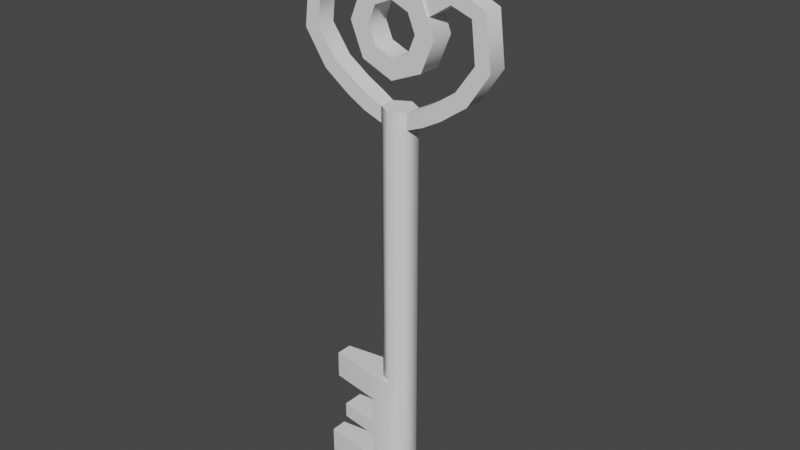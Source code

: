 # Source: key.blend  (saved by Blender 3.6.11; exported with 4.5.12 LTS)
import bpy
from mathutils import Matrix  # noqa: F401  (used for matrix-valued properties, if any)

bpy.ops.wm.read_factory_settings(use_empty=True)
scene = bpy.context.scene
scene.name = 'Scene'

# ---- collections
col_key_low = bpy.data.collections.new('key_low'); scene.collection.children.link(col_key_low)

# ---- world
world_world = bpy.data.worlds.new('World'); scene.world = world_world
world_world.use_nodes = True; world_world.node_tree.nodes.clear()
_N = world_world.node_tree.nodes; _L = world_world.node_tree.links
n0 = _N.new('ShaderNodeOutputWorld'); n0.name = 'World Output'; n0.location = (300, 300)
n1 = _N.new('ShaderNodeBackground'); n1.name = 'Background'; n1.location = (10, 300)
n1.inputs[0].default_value = (0.05088, 0.05088, 0.05088, 1.0)
_L.new(n1.outputs[0], n0.inputs[0])
n0.is_active_output = True
world_world.color = (0.05088, 0.05088, 0.05088)
world_world.use_sun_shadow = False
world_world.sun_shadow_jitter_overblur = 0.0

# ---- meshes
me_circle_015 = bpy.data.meshes.new('Circle.015')
me_circle_015.from_pydata([(-0.03515, 0.3308, 0.01083), (-0.0418, 0.3148, 0.01083), (-0.03515, 0.3308, -0.009998), (-0.0418, 0.3148, -0.009998), (-0.06603, 0.3301, 0.01083), (-0.06674, 0.3474, 0.01083), (-0.06603, 0.3301, -0.009998), (-0.06674, 0.3474, -0.009998), (-0.08911, 0.3222, 0.01083), (-0.1041, 0.3311, 0.01083), (-0.08911, 0.3222, -0.009998), (-0.1041, 0.3311, -0.009998), (-0.09385, 0.2806, 0.01083), (-0.1108, 0.2767, 0.01083), (-0.09385, 0.2806, -0.009998), (-0.1108, 0.2767, -0.009998), (-0.07277, 0.2513, 0.01083), (-0.08607, 0.2401, 0.01083), (-0.07277, 0.2513, -0.009998), (-0.08607, 0.2401, -0.009998), (-0.04776, 0.2342, 0.01083), (-0.0571, 0.2196, 0.01083), (-0.04776, 0.2342, -0.009998), (-0.0571, 0.2196, -0.009998), (-0.02928, 0.224, 0.01083), (-0.03577, 0.2079, 0.01083), (-0.02928, 0.224, -0.009998), (-0.03577, 0.2079, -0.009998), (-0.01584, 0.2171, 0.009473), (-0.01586, 0.1997, 0.009473), (-0.01584, 0.2171, -0.008638), (-0.01586, 0.1997, -0.008638), (0.03515, 0.3308, 0.01083), (0.0418, 0.3148, 0.01083), (0.03515, 0.3308, -0.009998), (0.0418, 0.3148, -0.009998), (0.06603, 0.3301, 0.01083), (0.06674, 0.3474, 0.01083), (0.06603, 0.3301, -0.009998), (0.06674, 0.3474, -0.009998), (0.08911, 0.3222, 0.01083), (0.1041, 0.3311, 0.01083), (0.08911, 0.3222, -0.009998), (0.1041, 0.3311, -0.009998), (0.09385, 0.2806, 0.01083), (0.1108, 0.2767, 0.01083), (0.09385, 0.2806, -0.009998), (0.1108, 0.2767, -0.009998), (0.07277, 0.2513, 0.01083), (0.08607, 0.2401, 0.01083), (0.07277, 0.2513, -0.009998), (0.08607, 0.2401, -0.009998), (0.04776, 0.2342, 0.01083), (0.0571, 0.2196, 0.01083), (0.04776, 0.2342, -0.009998), (0.0571, 0.2196, -0.009998), (0.02928, 0.224, 0.01083), (0.03577, 0.2079, 0.01083), (0.02928, 0.224, -0.009998), (0.03577, 0.2079, -0.009998), (0.01584, 0.2171, 0.009473), (0.01586, 0.1997, 0.009473), (0.01584, 0.2171, -0.008638), (0.01586, 0.1997, -0.008638), (0.0, -0.234, -0.0179), (0.0, 0.2173, -0.0179), (0.01585, -0.234, -0.008749), (0.01585, 0.2173, -0.008749), (0.01585, -0.234, 0.009556), (0.01585, 0.2173, 0.009556), (0.0, -0.234, 0.01871), (0.0, 0.2173, 0.01871), (-0.01585, 0.2173, 0.009556), (-0.01585, 0.2173, -0.008749), (0.0, -0.09261, -0.0179), (0.01585, -0.09261, -0.008749), (0.01585, -0.09261, 0.009556), (0.0, -0.09261, 0.01871), (-0.01585, -0.09261, 0.009556), (-0.01585, -0.09261, -0.008749), (-0.0236, -0.09261, 0.01871), (-0.0236, -0.234, 0.01871), (-0.09307, -0.234, 0.009556), (-0.08173, -0.09261, 0.009556), (-0.09307, -0.234, -0.008749), (-0.08173, -0.09261, -0.008749), (-0.0236, -0.234, -0.0179), (-0.0236, -0.09261, -0.0179), (0.01585, -0.1229, -0.008749), (0.01585, -0.1548, -0.008749), (0.01585, -0.1719, -0.008749), (0.01585, -0.2037, -0.008749), (0.01585, -0.1229, 0.009556), (0.01585, -0.1548, 0.009556), (0.01585, -0.1719, 0.009556), (0.01585, -0.2037, 0.009556), (0.0, -0.2037, 0.01871), (-2.182e-09, -0.1719, 0.01871), (-2.182e-09, -0.1548, 0.01871), (0.0, -0.1229, 0.01871), (0.0, -0.1229, -0.0179), (-2.182e-09, -0.1548, -0.0179), (-2.182e-09, -0.1719, -0.0179), (0.0, -0.2037, -0.0179), (-0.0236, -0.1229, 0.01871), (-0.0236, -0.1548, 0.01871), (-0.0236, -0.1719, 0.01871), (-0.0236, -0.2037, 0.01871), (-0.08173, -0.1229, 0.009556), (-0.06971, -0.1548, 0.01217), (-0.06971, -0.1719, 0.01217), (-0.09307, -0.2037, 0.009556), (-0.08173, -0.1229, -0.008749), (-0.06971, -0.1548, -0.01136), (-0.06971, -0.1719, -0.01136), (-0.09307, -0.2037, -0.008749), (-0.0236, -0.2037, -0.0179), (-0.0236, -0.1719, -0.0179), (-0.0236, -0.1548, -0.0179), (-0.0236, -0.1229, -0.0179), (-2.712e-11, 0.3457, 0.01276), (-0.03505, 0.3312, 0.01276), (-0.04957, 0.2961, 0.01276), (-0.03505, 0.2611, 0.01276), (-2.712e-11, 0.2466, 0.01276), (0.03505, 0.2611, 0.01276), (0.04957, 0.2961, 0.01276), (0.03505, 0.3312, 0.01276), (-2.712e-11, 0.3457, -0.01211), (-0.03505, 0.3312, -0.01211), (-0.04957, 0.2961, -0.01211), (-0.03505, 0.2611, -0.01211), (-2.712e-11, 0.2466, -0.01211), (0.03505, 0.2611, -0.01211), (0.04957, 0.2961, -0.01211), (0.03505, 0.3312, -0.01211), (0.0, 0.3238, 0.01275), (-0.01957, 0.3157, 0.01275), (-0.02767, 0.2961, 0.01275), (-0.01957, 0.2766, 0.01275), (0.0, 0.2685, 0.01275), (0.01957, 0.2766, 0.01275), (0.02767, 0.2961, 0.01275), (0.01957, 0.3157, 0.01275), (0.0, 0.3238, -0.0121), (-0.01957, 0.3157, -0.0121), (-0.02767, 0.2961, -0.0121), (-0.01957, 0.2766, -0.0121), (0.0, 0.2685, -0.0121), (0.01957, 0.2766, -0.0121), (0.02767, 0.2961, -0.0121), (0.01957, 0.3157, -0.0121), (-6.369e-11, 0.4153, 0.01077), (-0.02944, 0.4031, 0.01077), (-0.04163, 0.3736, 0.01077), (0.04163, 0.3736, 0.01077), (0.02944, 0.4031, 0.01077), (-6.369e-11, 0.4153, -0.01012), (-0.02944, 0.4031, -0.01012), (-0.04163, 0.3736, -0.01012), (0.04163, 0.3736, -0.01012), (0.02944, 0.4031, -0.01012), (-4.091e-11, 0.3969, 0.01053), (-0.01643, 0.3901, 0.01053), (-0.02324, 0.3736, 0.01053), (0.02324, 0.3736, 0.01053), (0.01643, 0.3901, 0.01053), (-4.091e-11, 0.3969, -0.009886), (-0.01643, 0.3901, -0.009886), (-0.02324, 0.3736, -0.009886), (0.02324, 0.3736, -0.009886), (0.01643, 0.3901, -0.009886), (-0.03487, 0.3311, 0.01077), (0.03495, 0.3312, 0.01077), (-0.03487, 0.3311, -0.01012), (0.03495, 0.3312, -0.01012), (-0.01789, 0.3382, 0.01053), (0.01795, 0.3382, 0.01053), (-0.01789, 0.3382, -0.009886), (0.01795, 0.3382, -0.009886)], [], [(7, 11, 9, 5), (0, 5, 4, 1), (1, 4, 6, 3), (3, 6, 7, 2), (2, 7, 5, 0), (8, 12, 14, 10), (5, 9, 8, 4), (4, 8, 10, 6), (6, 10, 11, 7), (14, 18, 19, 15), (10, 14, 15, 11), (11, 15, 13, 9), (9, 13, 12, 8), (19, 23, 21, 17), (15, 19, 17, 13), (13, 17, 16, 12), (12, 16, 18, 14), (20, 24, 26, 22), (17, 21, 20, 16), (16, 20, 22, 18), (18, 22, 23, 19), (27, 31, 29, 25), (22, 26, 27, 23), (23, 27, 25, 21), (21, 25, 24, 20), (25, 29, 28, 24), (24, 28, 30, 26), (26, 30, 31, 27), (39, 37, 41, 43), (32, 33, 36, 37), (33, 35, 38, 36), (35, 34, 39, 38), (34, 32, 37, 39), (40, 42, 46, 44), (37, 36, 40, 41), (36, 38, 42, 40), (38, 39, 43, 42), (46, 47, 51, 50), (42, 43, 47, 46), (43, 41, 45, 47), (41, 40, 44, 45), (51, 49, 53, 55), (47, 45, 49, 51), (45, 44, 48, 49), (44, 46, 50, 48), (52, 54, 58, 56), (49, 48, 52, 53), (48, 50, 54, 52), (50, 51, 55, 54), (59, 57, 61, 63), (54, 55, 59, 58), (55, 53, 57, 59), (53, 52, 56, 57), (57, 56, 60, 61), (56, 58, 62, 60), (58, 59, 63, 62), (74, 65, 67, 75), (75, 67, 69, 76), (76, 69, 71, 77), (77, 71, 72, 78), (78, 72, 73, 79), (79, 73, 65, 74), (78, 79, 85, 83), (99, 77, 80, 104), (64, 103, 91, 66), (98, 105, 106, 97), (113, 118, 117, 114), (77, 78, 83, 80), (79, 74, 87, 85), (64, 66, 68, 70, 81, 82, 84, 86), (103, 64, 86, 116), (109, 113, 114, 110), (105, 109, 110, 106), (102, 117, 118, 101), (81, 107, 111, 82), (82, 111, 115, 84), (84, 115, 116, 86), (100, 74, 75, 88), (66, 91, 95, 68), (68, 95, 96, 70), (74, 100, 119, 87), (70, 96, 107, 81), (104, 80, 83, 108), (108, 83, 85, 112), (112, 85, 87, 119), (89, 93, 94, 90), (88, 75, 76, 92), (92, 76, 77, 99), (93, 98, 97, 94), (103, 116, 117, 102), (119, 100, 101, 118), (99, 104, 105, 98), (107, 96, 97, 106), (100, 88, 89, 101), (91, 103, 102, 90), (88, 92, 93, 89), (95, 91, 90, 94), (92, 99, 98, 93), (96, 95, 94, 97), (101, 89, 90, 102), (116, 107, 106, 117), (117, 106, 110, 114), (107, 116, 115, 111), (118, 105, 104, 119), (119, 104, 108, 112), (105, 118, 113, 109), (67, 65, 73, 72, 71, 69), (126, 125, 133, 134), (124, 123, 131, 132), (122, 121, 129, 130), (127, 126, 134, 135), (125, 124, 132, 133), (123, 122, 130, 131), (121, 120, 128, 129), (120, 127, 135, 128), (142, 150, 149, 141), (140, 148, 147, 139), (138, 146, 145, 137), (143, 151, 150, 142), (141, 149, 148, 140), (139, 147, 146, 138), (137, 145, 144, 136), (136, 144, 151, 143), (135, 151, 144, 128), (128, 144, 145, 129), (122, 138, 137, 121), (129, 145, 146, 130), (123, 139, 138, 122), (130, 146, 147, 131), (124, 140, 139, 123), (131, 147, 148, 132), (125, 141, 140, 124), (132, 148, 149, 133), (126, 142, 141, 125), (133, 149, 150, 134), (127, 143, 142, 126), (134, 150, 151, 135), (120, 136, 143, 127), (121, 137, 136, 120), (154, 153, 158, 159), (156, 155, 160, 161), (153, 152, 157, 158), (152, 156, 161, 157), (164, 169, 168, 163), (166, 171, 170, 165), (163, 168, 167, 162), (162, 167, 171, 166), (161, 171, 167, 157), (157, 167, 168, 158), (154, 164, 163, 153), (158, 168, 169, 159), (156, 166, 165, 155), (160, 170, 171, 161), (152, 162, 166, 156), (153, 163, 162, 152), (164, 176, 178, 169), (165, 177, 173, 155), (159, 174, 172, 154), (170, 179, 177, 165), (154, 172, 176, 164), (155, 173, 175, 160), (160, 175, 179, 170), (169, 178, 174, 159)])
me_circle_015.polygons.foreach_set('use_smooth', [1, 1, 1, 1, 1, 1, 1, 1, 1, 1, 1, 1, 1, 1, 1, 1, 1, 1, 1, 1, 1, 1, 1, 1, 1, 1, 1, 1, 1, 1, 1, 1, 1, 1, 1, 1, 1, 1, 1, 1, 1, 1, 1, 1, 1, 1, 1, 1, 1, 1, 1, 1, 1, 1, 1, 1, 1, 1, 1, 1, 1, 1, 1, 1, 1, 1, 1, 1, 1, 0, 1, 0, 1, 1, 1, 0, 1, 1, 1, 1, 1, 1, 1, 0, 1, 1, 1, 1, 1, 1, 1, 1, 1, 1, 1, 1, 1, 1, 1, 1, 0, 0, 0, 0, 0, 0, 0, 1, 1, 1, 1, 1, 1, 1, 1, 1, 1, 1, 1, 1, 1, 1, 1, 1, 1, 1, 1, 1, 1, 1, 1, 1, 1, 1, 1, 1, 1, 1, 1, 1, 1, 1, 1, 1, 1, 1, 1, 1, 1, 1, 1, 1, 1, 1, 1, 1, 1, 1, 1, 1, 1, 1, 1])
_k = set([(0, 5), (1, 4), (2, 7), (3, 6), (4, 8), (5, 9), (6, 10), (7, 11), (8, 12), (9, 13), (10, 14), (11, 15), (12, 16), (13, 17), (14, 18), (15, 19), (16, 20), (17, 21), (18, 22), (19, 23), (20, 24), (21, 25), (22, 26), (23, 27), (24, 28), (25, 29), (26, 30), (27, 31), (32, 37), (33, 36), (34, 39), (35, 38), (36, 40), (37, 41), (38, 42), (39, 43), (40, 44), (41, 45), (42, 46), (43, 47), (44, 48), (45, 49), (46, 50), (47, 51), (48, 52), (49, 53), (50, 54), (51, 55), (52, 56), (53, 57), (54, 58), (55, 59), (56, 60), (57, 61), (58, 62), (59, 63), (74, 79), (74, 87), (77, 78), (77, 80), (78, 79), (80, 83), (85, 87), (120, 121), (120, 127), (121, 122), (122, 123), (123, 124), (124, 125), (125, 126), (126, 127), (128, 129), (128, 135), (129, 130), (130, 131), (131, 132), (132, 133), (133, 134), (134, 135), (136, 137), (136, 143), (137, 138), (138, 139), (139, 140), (140, 141), (141, 142), (142, 143), (144, 145), (144, 151), (145, 146), (146, 147), (147, 148), (148, 149), (149, 150), (150, 151), (152, 153), (152, 156), (153, 154), (154, 172), (155, 156), (155, 173), (157, 158), (157, 161), (158, 159), (159, 174), (160, 161), (160, 175), (162, 163), (162, 166), (163, 164), (164, 176), (165, 166), (165, 177), (167, 168), (167, 171), (168, 169), (169, 178), (170, 171), (170, 179)])
me_circle_015.attributes.new('sharp_edge', 'BOOLEAN', 'EDGE').data.foreach_set('value', [ (min(e.vertices), max(e.vertices)) in _k for e in me_circle_015.edges])
_uv = me_circle_015.uv_layers.new(name='UVMap')
_uv.uv.foreach_set('vector', [0.264, 0.5115, 0.264, 0.4179, 0.3114, 0.4179, 0.3114, 0.5115, 0.3744, 0.5183, 0.3744, 0.4454, 0.4123, 0.4454, 0.4123, 0.5183, 0.5636, 0.4576, 0.5636, 0.3918, 0.611, 0.3918, 0.611, 0.4576, 0.5163, 0.5183, 0.5163, 0.4454, 0.5542, 0.4454, 0.5542, 0.5183, 0.264, 0.5934, 0.264, 0.5115, 0.3114, 0.5115, 0.3114, 0.5934, 0.5636, 0.3358, 0.5636, 0.2395, 0.611, 0.2395, 0.611, 0.3358, 0.3744, 0.4454, 0.3744, 0.3718, 0.4123, 0.3718, 0.4123, 0.4454, 0.5636, 0.3918, 0.5636, 0.3358, 0.611, 0.3358, 0.611, 0.3918, 0.5163, 0.4454, 0.5163, 0.3718, 0.5542, 0.3718, 0.5542, 0.4454, 0.5163, 0.2622, 0.5163, 0.1714, 0.5542, 0.1714, 0.5542, 0.2622, 0.5163, 0.3718, 0.5163, 0.2622, 0.5542, 0.2622, 0.5542, 0.3718, 0.264, 0.4179, 0.264, 0.292, 0.3114, 0.292, 0.3114, 0.4179, 0.3744, 0.3718, 0.3744, 0.2622, 0.4123, 0.2622, 0.4123, 0.3718, 0.264, 0.1907, 0.264, 0.1092, 0.3114, 0.1092, 0.3114, 0.1907, 0.264, 0.292, 0.264, 0.1907, 0.3114, 0.1907, 0.3114, 0.292, 0.3744, 0.2622, 0.3744, 0.1714, 0.4123, 0.1714, 0.4123, 0.2622, 0.5636, 0.2395, 0.5636, 0.1567, 0.611, 0.1567, 0.611, 0.2395, 0.5636, 0.08709, 0.5636, 0.03867, 0.611, 0.03867, 0.611, 0.08709, 0.3744, 0.1714, 0.3744, 0.0969, 0.4123, 0.0969, 0.4123, 0.1714, 0.5636, 0.1567, 0.5636, 0.08709, 0.611, 0.08709, 0.611, 0.1567, 0.5163, 0.1714, 0.5163, 0.0969, 0.5542, 0.0969, 0.5542, 0.1714, 0.264, 0.05337, 0.264, 0.003906, 0.3114, 0.003906, 0.3114, 0.05337, 0.5163, 0.0969, 0.5163, 0.04551, 0.5542, 0.04551, 0.5542, 0.0969, 0.264, 0.1092, 0.264, 0.05337, 0.3114, 0.05337, 0.3114, 0.1092, 0.3744, 0.0969, 0.3744, 0.04551, 0.4123, 0.04551, 0.4123, 0.0969, 0.3744, 0.04551, 0.3744, 0.003906, 0.4123, 0.003906, 0.4123, 0.04551, 0.5636, 0.03867, 0.5636, 0.003906, 0.611, 0.003906, 0.611, 0.03867, 0.5163, 0.04551, 0.5163, 0.003906, 0.5542, 0.003906, 0.5542, 0.04551, 0.3666, 0.5115, 0.3192, 0.5115, 0.3192, 0.4179, 0.3666, 0.4179, 0.4596, 0.5183, 0.4217, 0.5183, 0.4217, 0.4454, 0.4596, 0.4454, 0.6662, 0.4576, 0.6188, 0.4576, 0.6188, 0.3918, 0.6662, 0.3918, 0.5069, 0.5183, 0.469, 0.5183, 0.469, 0.4454, 0.5069, 0.4454, 0.3666, 0.5934, 0.3192, 0.5934, 0.3192, 0.5115, 0.3666, 0.5115, 0.6662, 0.3358, 0.6188, 0.3358, 0.6188, 0.2395, 0.6662, 0.2395, 0.4596, 0.4454, 0.4217, 0.4454, 0.4217, 0.3718, 0.4596, 0.3718, 0.6662, 0.3918, 0.6188, 0.3918, 0.6188, 0.3358, 0.6662, 0.3358, 0.5069, 0.4454, 0.469, 0.4454, 0.469, 0.3718, 0.5069, 0.3718, 0.5069, 0.2622, 0.469, 0.2622, 0.469, 0.1714, 0.5069, 0.1714, 0.5069, 0.3718, 0.469, 0.3718, 0.469, 0.2622, 0.5069, 0.2622, 0.3666, 0.4179, 0.3192, 0.4179, 0.3192, 0.292, 0.3666, 0.292, 0.4596, 0.3718, 0.4217, 0.3718, 0.4217, 0.2622, 0.4596, 0.2622, 0.3666, 0.1907, 0.3192, 0.1907, 0.3192, 0.1092, 0.3666, 0.1092, 0.3666, 0.292, 0.3192, 0.292, 0.3192, 0.1907, 0.3666, 0.1907, 0.4596, 0.2622, 0.4217, 0.2622, 0.4217, 0.1714, 0.4596, 0.1714, 0.6662, 0.2395, 0.6188, 0.2395, 0.6188, 0.1567, 0.6662, 0.1567, 0.6662, 0.08709, 0.6188, 0.08709, 0.6188, 0.03867, 0.6662, 0.03867, 0.4596, 0.1714, 0.4217, 0.1714, 0.4217, 0.0969, 0.4596, 0.0969, 0.6662, 0.1567, 0.6188, 0.1567, 0.6188, 0.08709, 0.6662, 0.08709, 0.5069, 0.1714, 0.469, 0.1714, 0.469, 0.0969, 0.5069, 0.0969, 0.3666, 0.05337, 0.3192, 0.05337, 0.3192, 0.003906, 0.3666, 0.003906, 0.5069, 0.0969, 0.469, 0.0969, 0.469, 0.04551, 0.5069, 0.04551, 0.3666, 0.1092, 0.3192, 0.1092, 0.3192, 0.05337, 0.3666, 0.05337, 0.4596, 0.0969, 0.4217, 0.0969, 0.4217, 0.04551, 0.4596, 0.04551, 0.4596, 0.04551, 0.4217, 0.04551, 0.4217, 0.003906, 0.4596, 0.003906, 0.6662, 0.03867, 0.6188, 0.03867, 0.6188, 0.003906, 0.6662, 0.003906, 0.5069, 0.04551, 0.469, 0.04551, 0.469, 0.003906, 0.5069, 0.003906, 0.2556, 0.003906, 0.2556, 0.7141, 0.2136, 0.7141, 0.2136, 0.003906, 0.2136, 0.003906, 0.2136, 0.7141, 0.1717, 0.7141, 0.1717, 0.003906, 0.1717, 0.003906, 0.1717, 0.7141, 0.1297, 0.7141, 0.1297, 0.003906, 0.1297, 0.003906, 0.1297, 0.7141, 0.0878, 0.7141, 0.0878, 0.003906, 0.0878, 0.003906, 0.0878, 0.7141, 0.04585, 0.7141, 0.04585, 0.003906, 0.04585, 0.003906, 0.04585, 0.7141, 0.003906, 0.7141, 0.003906, 0.003906, 0.9195, 0.7151, 0.9202, 0.757, 0.7693, 0.7598, 0.7685, 0.7179, 0.1928, 0.7868, 0.1928, 0.8563, 0.1387, 0.8563, 0.1387, 0.7868, 0.8539, 0.003906, 0.8539, 0.07342, 0.8119, 0.07342, 0.8119, 0.003906, 0.728, 0.1855, 0.6739, 0.1855, 0.6739, 0.1464, 0.728, 0.1464, 0.9262, 0.6359, 0.9262, 0.5292, 0.9653, 0.5292, 0.9653, 0.6359, 0.9554, 0.6934, 0.9195, 0.7151, 0.7685, 0.7179, 0.9013, 0.6944, 0.9202, 0.757, 0.957, 0.7773, 0.9029, 0.7783, 0.7693, 0.7598, 0.8875, 0.3637, 0.9067, 0.4009, 0.8841, 0.4362, 0.8422, 0.4343, 0.7967, 0.4051, 0.6739, 0.3016, 0.6966, 0.2663, 0.8419, 0.3345, 0.8539, 0.07342, 0.8539, 0.003906, 0.9079, 0.003906, 0.9079, 0.07342, 0.8786, 0.2663, 0.8786, 0.3203, 0.8395, 0.3203, 0.8395, 0.2663, 0.5324, 0.9513, 0.4256, 0.9513, 0.4256, 0.9122, 0.5324, 0.9122, 0.8539, 0.1464, 0.9079, 0.1464, 0.9079, 0.1855, 0.8539, 0.1855, 0.334, 0.9122, 0.334, 0.9817, 0.1734, 0.9817, 0.1734, 0.9122, 0.7159, 0.3526, 0.7159, 0.4221, 0.6739, 0.4221, 0.6739, 0.3526, 0.1645, 0.9122, 0.1645, 0.9817, 0.003906, 0.9817, 0.003906, 0.9122, 0.3187, 0.7868, 0.3187, 0.8563, 0.2767, 0.8563, 0.2767, 0.7868, 0.8119, 0.003906, 0.8119, 0.07342, 0.77, 0.07342, 0.77, 0.003906, 0.77, 0.003906, 0.77, 0.07342, 0.728, 0.07342, 0.728, 0.003906, 0.3187, 0.8563, 0.3187, 0.7868, 0.3727, 0.7868, 0.3727, 0.8563, 0.728, 0.003906, 0.728, 0.07342, 0.6739, 0.07342, 0.6739, 0.003906, 0.1387, 0.7868, 0.1387, 0.8563, 0.003906, 0.8563, 0.003906, 0.7868, 0.5858, 0.9122, 0.5858, 0.9817, 0.5439, 0.9817, 0.5439, 0.9122, 0.5076, 0.7868, 0.5076, 0.8563, 0.3727, 0.8563, 0.3727, 0.7868, 0.8119, 0.1855, 0.77, 0.1855, 0.77, 0.1464, 0.8119, 0.1464, 0.2767, 0.7868, 0.2767, 0.8563, 0.2348, 0.8563, 0.2348, 0.7868, 0.2348, 0.7868, 0.2348, 0.8563, 0.1928, 0.8563, 0.1928, 0.7868, 0.77, 0.1855, 0.728, 0.1855, 0.728, 0.1464, 0.77, 0.1464, 0.8539, 0.07342, 0.9079, 0.07342, 0.9079, 0.1464, 0.8539, 0.1464, 0.9079, 0.2585, 0.8539, 0.2585, 0.8539, 0.1855, 0.9079, 0.1855, 0.728, 0.2585, 0.6739, 0.2585, 0.6739, 0.1855, 0.728, 0.1855, 0.6739, 0.07342, 0.728, 0.07342, 0.728, 0.1464, 0.6739, 0.1464, 0.8539, 0.2585, 0.8119, 0.2585, 0.8119, 0.1855, 0.8539, 0.1855, 0.8119, 0.07342, 0.8539, 0.07342, 0.8539, 0.1464, 0.8119, 0.1464, 0.8119, 0.2585, 0.77, 0.2585, 0.77, 0.1855, 0.8119, 0.1855, 0.77, 0.07342, 0.8119, 0.07342, 0.8119, 0.1464, 0.77, 0.1464, 0.77, 0.2585, 0.728, 0.2585, 0.728, 0.1855, 0.77, 0.1855, 0.728, 0.07342, 0.77, 0.07342, 0.77, 0.1464, 0.728, 0.1464, 0.8539, 0.1855, 0.8119, 0.1855, 0.8119, 0.1464, 0.8539, 0.1464, 0.3429, 0.9961, 0.3429, 0.9122, 0.4158, 0.9122, 0.4158, 0.9961, 0.979, 0.5213, 0.9104, 0.5213, 0.9104, 0.4151, 0.979, 0.4151, 0.981, 0.1638, 0.9183, 0.1638, 0.9183, 0.003906, 0.981, 0.003906, 0.9183, 0.3975, 0.9183, 0.3136, 0.9913, 0.3136, 0.9913, 0.3975, 0.9183, 0.1717, 0.9809, 0.1717, 0.9809, 0.3057, 0.9183, 0.3057, 0.9181, 0.5819, 0.9181, 0.6505, 0.8119, 0.6505, 0.8119, 0.5819, 0.9688, 0.9122, 0.9283, 0.9231, 0.8986, 0.8934, 0.9095, 0.8529, 0.95, 0.8421, 0.9796, 0.8717, 0.5255, 0.7219, 0.6124, 0.7219, 0.6124, 0.7789, 0.5255, 0.7789, 0.003906, 0.7219, 0.09084, 0.7219, 0.09084, 0.7789, 0.003906, 0.7789, 0.1778, 0.7219, 0.2647, 0.7219, 0.2647, 0.7789, 0.1778, 0.7789, 0.4386, 0.7219, 0.5255, 0.7219, 0.5255, 0.7789, 0.4386, 0.7789, 0.6124, 0.7219, 0.6994, 0.7219, 0.6994, 0.7789, 0.6124, 0.7789, 0.09084, 0.7219, 0.1778, 0.7219, 0.1778, 0.7789, 0.09084, 0.7789, 0.2647, 0.7219, 0.3516, 0.7219, 0.3516, 0.7789, 0.2647, 0.7789, 0.3516, 0.7219, 0.4386, 0.7219, 0.4386, 0.7789, 0.3516, 0.7789, 0.8075, 0.7868, 0.8075, 0.8437, 0.7589, 0.8437, 0.7589, 0.7868, 0.7104, 0.7868, 0.7104, 0.8437, 0.6619, 0.8437, 0.6619, 0.7868, 0.6133, 0.7868, 0.6133, 0.8437, 0.5648, 0.8437, 0.5648, 0.7868, 0.856, 0.7868, 0.856, 0.8437, 0.8075, 0.8437, 0.8075, 0.7868, 0.7589, 0.7868, 0.7589, 0.8437, 0.7104, 0.8437, 0.7104, 0.7868, 0.6619, 0.7868, 0.6619, 0.8437, 0.6133, 0.8437, 0.6133, 0.7868, 0.5648, 0.7868, 0.5648, 0.8437, 0.5163, 0.8437, 0.5163, 0.7868, 0.9045, 0.7868, 0.9045, 0.8437, 0.856, 0.8437, 0.856, 0.7868, 0.3314, 0.6013, 0.3314, 0.6479, 0.264, 0.6479, 0.264, 0.6013, 0.8031, 0.6013, 0.8031, 0.6479, 0.7357, 0.6479, 0.7357, 0.6013, 0.3988, 0.7024, 0.3988, 0.6558, 0.4662, 0.6558, 0.4662, 0.7024, 0.7357, 0.6013, 0.7357, 0.6479, 0.6683, 0.6479, 0.6683, 0.6013, 0.3314, 0.7024, 0.3314, 0.6558, 0.3988, 0.6558, 0.3988, 0.7024, 0.6683, 0.6013, 0.6683, 0.6479, 0.601, 0.6479, 0.601, 0.6013, 0.264, 0.7024, 0.264, 0.6558, 0.3314, 0.6558, 0.3314, 0.7024, 0.601, 0.6013, 0.601, 0.6479, 0.5336, 0.6479, 0.5336, 0.6013, 0.7357, 0.7024, 0.7357, 0.6558, 0.8031, 0.6558, 0.8031, 0.7024, 0.5336, 0.6013, 0.5336, 0.6479, 0.4662, 0.6479, 0.4662, 0.6013, 0.6683, 0.7024, 0.6683, 0.6558, 0.7357, 0.6558, 0.7357, 0.7024, 0.4662, 0.6013, 0.4662, 0.6479, 0.3988, 0.6479, 0.3988, 0.6013, 0.601, 0.7024, 0.601, 0.6558, 0.6683, 0.6558, 0.6683, 0.7024, 0.3988, 0.6013, 0.3988, 0.6479, 0.3314, 0.6479, 0.3314, 0.6013, 0.5336, 0.7024, 0.5336, 0.6558, 0.601, 0.6558, 0.601, 0.7024, 0.4662, 0.7024, 0.4662, 0.6558, 0.5336, 0.6558, 0.5336, 0.7024, 0.4731, 0.5261, 0.5461, 0.5261, 0.5461, 0.574, 0.4731, 0.574, 0.6921, 0.5261, 0.7651, 0.5261, 0.7651, 0.574, 0.6921, 0.574, 0.5461, 0.5261, 0.6191, 0.5261, 0.6191, 0.574, 0.5461, 0.574, 0.6191, 0.5261, 0.6921, 0.5261, 0.6921, 0.574, 0.6191, 0.574, 0.8087, 0.4655, 0.8087, 0.5122, 0.768, 0.5122, 0.768, 0.4655, 0.6865, 0.4655, 0.6865, 0.5122, 0.6457, 0.5122, 0.6457, 0.4655, 0.768, 0.4655, 0.768, 0.5122, 0.7272, 0.5122, 0.7272, 0.4655, 0.7272, 0.4655, 0.7272, 0.5122, 0.6865, 0.5122, 0.6865, 0.4655, 0.1506, 0.9043, 0.1506, 0.8642, 0.2072, 0.8642, 0.2072, 0.9043, 0.2072, 0.9043, 0.2072, 0.8642, 0.2639, 0.8642, 0.2639, 0.9043, 0.5118, 0.9043, 0.5118, 0.8642, 0.5685, 0.8642, 0.5685, 0.9043, 0.2639, 0.9043, 0.2639, 0.8642, 0.3206, 0.8642, 0.3206, 0.9043, 0.6818, 0.9043, 0.6818, 0.8642, 0.7385, 0.8642, 0.7385, 0.9043, 0.09387, 0.9043, 0.09387, 0.8642, 0.1506, 0.8642, 0.1506, 0.9043, 0.6251, 0.9043, 0.6251, 0.8642, 0.6818, 0.8642, 0.6818, 0.9043, 0.5685, 0.9043, 0.5685, 0.8642, 0.6251, 0.8642, 0.6251, 0.9043, 0.8087, 0.4655, 0.8909, 0.4655, 0.8909, 0.5122, 0.8087, 0.5122, 0.7385, 0.8642, 0.8285, 0.8642, 0.8285, 0.9043, 0.7385, 0.9043, 0.4731, 0.574, 0.3744, 0.574, 0.3744, 0.5261, 0.4731, 0.5261, 0.6457, 0.5122, 0.5636, 0.5122, 0.5636, 0.4655, 0.6457, 0.4655, 0.5118, 0.9043, 0.4217, 0.9043, 0.4217, 0.8642, 0.5118, 0.8642, 0.7651, 0.5261, 0.8636, 0.5261, 0.8636, 0.574, 0.7651, 0.574, 0.09387, 0.9043, 0.003906, 0.9043, 0.003906, 0.8642, 0.09387, 0.8642, 0.3206, 0.8642, 0.4107, 0.8642, 0.4107, 0.9043, 0.3206, 0.9043])
me_circle_015.update()
me_circle_015.normals_split_custom_set([tuple(v) for v in zip(*[iter([0.03541, 0.9994, 0.0, -0.8019, 0.5975, 0.0, -0.8019, 0.5975, 0.0, 0.03541, 0.9994, 0.0, -2.549e-07, 3.768e-08, 1.0, -1.505e-07, 1.301e-08, 1.0, -1.648e-07, 1.639e-08, 1.0, -2.549e-07, 3.768e-08, 1.0, -0.5333, -0.8459, -1.56e-06, -0.1178, -0.993, -8.642e-07, -0.1178, -0.993, -8.642e-07, -0.5333, -0.8459, -1.56e-06, 1.982e-07, -3.229e-08, -1.0, 1.616e-07, -6.63e-09, -1.0, 1.558e-07, -2.551e-09, -1.0, 1.982e-07, -3.229e-08, -1.0, 0.4649, 0.8854, 0.0, 0.03541, 0.9994, 0.0, 0.03541, 0.9994, 0.0, 0.4649, 0.8854, 0.0, 0.7783, -0.6279, 7.894e-08, 0.9676, 0.2524, -2.605e-07, 0.9676, 0.2524, -2.605e-07, 0.7783, -0.6279, 7.894e-08, -1.505e-07, 1.301e-08, 1.0, -6.775e-08, -2.777e-08, 1.0, -6.645e-08, -2.48e-08, 1.0, -1.648e-07, 1.639e-08, 1.0, -0.1178, -0.993, -8.642e-07, 0.7783, -0.6279, 7.894e-08, 0.7783, -0.6279, 7.894e-08, -0.1178, -0.993, -8.642e-07, 1.616e-07, -6.63e-09, -1.0, 9.815e-08, 3.275e-08, -1.0, 9.439e-08, 3.446e-08, -1.0, 1.558e-07, -2.551e-09, -1.0, 5.877e-08, 9.619e-08, -1.0, 3.415e-08, 1.199e-07, -1.0, 3.51e-08, 1.228e-07, -1.0, 5.909e-08, 9.513e-08, -1.0, 9.815e-08, 3.275e-08, -1.0, 5.877e-08, 9.619e-08, -1.0, 5.909e-08, 9.513e-08, -1.0, 9.439e-08, 3.446e-08, -1.0, -0.8019, 0.5975, 0.0, -0.9723, -0.2337, 0.0, -0.9723, -0.2337, 0.0, -0.8019, 0.5975, 0.0, -6.775e-08, -2.777e-08, 1.0, -5.909e-08, -1.213e-07, 1.0, -5.877e-08, -1.229e-07, 1.0, -6.645e-08, -2.48e-08, 1.0, -0.715, -0.6991, 0.0, -0.5296, -0.8482, 0.0, -0.5296, -0.8482, 0.0, -0.715, -0.6991, 0.0, -0.9723, -0.2337, 0.0, -0.715, -0.6991, 0.0, -0.715, -0.6991, 0.0, -0.9723, -0.2337, 0.0, -5.909e-08, -1.213e-07, 1.0, -7.188e-08, -1.779e-07, 1.0, -7.517e-08, -1.753e-07, 1.0, -5.877e-08, -1.229e-07, 1.0, 0.9676, 0.2524, -2.605e-07, 0.6984, 0.7157, -3.144e-07, 0.6984, 0.7157, -3.144e-07, 0.9676, 0.2524, -2.605e-07, 0.5237, 0.8519, -5.306e-07, 0.4715, 0.8819, -5.456e-07, 0.4715, 0.8819, -5.456e-07, 0.5237, 0.8519, -5.306e-07, -7.188e-08, -1.779e-07, 1.0, -2.449e-08, -1.589e-07, 1.0, -2.32e-08, -1.59e-07, 1.0, -7.517e-08, -1.753e-07, 1.0, 0.6984, 0.7157, -3.144e-07, 0.5237, 0.8519, -5.306e-07, 0.5237, 0.8519, -5.306e-07, 0.6984, 0.7157, -3.144e-07, 3.415e-08, 1.199e-07, -1.0, 3.461e-09, 1.138e-07, -1.0, 3.821e-09, 1.135e-07, -1.0, 3.51e-08, 1.228e-07, -1.0, -0.4318, -0.902, 0.0, -0.3814, -0.9244, 0.0, -0.3814, -0.9244, 0.0, -0.4318, -0.902, 0.0, 3.461e-09, 1.138e-07, -1.0, 0.03483, -0.006754, -0.9994, 0.03893, -0.007549, -0.9992, 3.821e-09, 1.135e-07, -1.0, -0.5296, -0.8482, 0.0, -0.4318, -0.902, 0.0, -0.4318, -0.902, 0.0, -0.5296, -0.8482, 0.0, -2.449e-08, -1.589e-07, 1.0, 0.03893, -0.007549, 0.9992, 0.03483, -0.006755, 0.9994, -2.32e-08, -1.59e-07, 1.0, 0.03893, -0.007549, 0.9992, 0.07471, -0.01449, 0.9971, 0.07471, -0.01449, 0.9971, 0.03483, -0.006755, 0.9994, 0.4715, 0.8819, -5.456e-07, 0.4599, 0.888, 0.0, 0.4599, 0.888, 0.0, 0.4715, 0.8819, -5.456e-07, 0.03483, -0.006754, -0.9994, 0.07471, -0.01449, -0.9971, 0.07471, -0.01449, -0.9971, 0.03893, -0.007549, -0.9992, -0.03541, 0.9994, 0.0, -0.03541, 0.9994, 0.0, 0.8019, 0.5975, 0.0, 0.8019, 0.5975, 0.0, 2.549e-07, 3.768e-08, 1.0, 2.549e-07, 3.768e-08, 1.0, 1.648e-07, 1.639e-08, 1.0, 1.505e-07, 1.301e-08, 1.0, 0.5333, -0.8459, -9.994e-07, 0.5333, -0.8459, -9.994e-07, 0.1178, -0.993, -6.328e-07, 0.1178, -0.993, -6.328e-07, -1.982e-07, -3.229e-08, -1.0, -1.982e-07, -3.229e-08, -1.0, -1.478e-07, -2.551e-09, -1.0, -1.547e-07, -6.63e-09, -1.0, -0.4649, 0.8854, 0.0, -0.4649, 0.8854, 0.0, -0.03541, 0.9994, 0.0, -0.03541, 0.9994, 0.0, -0.7783, -0.6279, -5.805e-09, -0.7783, -0.6279, -5.806e-09, -0.9676, 0.2524, -2.468e-07, -0.9676, 0.2524, -2.468e-07, 1.505e-07, 1.301e-08, 1.0, 1.648e-07, 1.639e-08, 1.0, 7.296e-08, -2.48e-08, 1.0, 7.545e-08, -2.777e-08, 1.0, 0.1178, -0.993, -6.328e-07, 0.1178, -0.993, -6.328e-07, -0.7783, -0.6279, -5.806e-09, -0.7783, -0.6279, -5.805e-09, -1.547e-07, -6.63e-09, -1.0, -1.478e-07, -2.551e-09, -1.0, -8.516e-08, 3.446e-08, -1.0, -8.805e-08, 3.275e-08, -1.0, -6.197e-08, 9.619e-08, -1.0, -6.213e-08, 9.513e-08, -1.0, -4.081e-08, 1.228e-07, -1.0, -3.927e-08, 1.199e-07, -1.0, -8.805e-08, 3.275e-08, -1.0, -8.516e-08, 3.446e-08, -1.0, -6.213e-08, 9.513e-08, -1.0, -6.197e-08, 9.619e-08, -1.0, 0.8019, 0.5975, 0.0, 0.8019, 0.5975, 0.0, 0.9723, -0.2337, 0.0, 0.9723, -0.2337, 0.0, 7.545e-08, -2.777e-08, 1.0, 7.296e-08, -2.48e-08, 1.0, 7.666e-08, -1.229e-07, 1.0, 7.69e-08, -1.213e-07, 1.0, 0.715, -0.6991, 0.0, 0.715, -0.6991, 0.0, 0.5296, -0.8482, 0.0, 0.5296, -0.8482, 0.0, 0.9723, -0.2337, 0.0, 0.9723, -0.2337, 0.0, 0.715, -0.6991, 0.0, 0.715, -0.6991, 0.0, 7.69e-08, -1.213e-07, 1.0, 7.666e-08, -1.229e-07, 1.0, 8.541e-08, -1.753e-07, 1.0, 8.331e-08, -1.779e-07, 1.0, -0.9676, 0.2524, -2.468e-07, -0.9676, 0.2524, -2.468e-07, -0.6984, 0.7157, -4.434e-07, -0.6984, 0.7157, -4.434e-07, -0.5237, 0.8519, -4.155e-07, -0.5237, 0.8519, -4.155e-07, -0.4715, 0.8819, -4.048e-07, -0.4715, 0.8819, -4.048e-07, 8.331e-08, -1.779e-07, 1.0, 8.541e-08, -1.753e-07, 1.0, 3.256e-08, -1.59e-07, 1.0, 3.37e-08, -1.589e-07, 1.0, -0.6984, 0.7157, -4.434e-07, -0.6984, 0.7157, -4.434e-07, -0.5237, 0.8519, -4.155e-07, -0.5237, 0.8519, -4.155e-07, -3.927e-08, 1.199e-07, -1.0, -4.081e-08, 1.228e-07, -1.0, -1.303e-08, 1.135e-07, -1.0, -1.282e-08, 1.138e-07, -1.0, 0.4318, -0.902, 0.0, 0.4318, -0.902, 0.0, 0.3814, -0.9244, 0.0, 0.3814, -0.9244, 0.0, -1.282e-08, 1.138e-07, -1.0, -1.303e-08, 1.135e-07, -1.0, -0.03893, -0.007549, -0.9992, -0.03483, -0.006754, -0.9994, 0.5296, -0.8482, 0.0, 0.5296, -0.8482, 0.0, 0.4318, -0.902, 0.0, 0.4318, -0.902, 0.0, 3.37e-08, -1.589e-07, 1.0, 3.256e-08, -1.59e-07, 1.0, -0.03483, -0.006755, 0.9994, -0.03893, -0.007549, 0.9992, -0.03893, -0.007549, 0.9992, -0.03483, -0.006755, 0.9994, -0.07471, -0.01449, 0.9971, -0.07471, -0.01449, 0.9971, -0.4715, 0.8819, -4.048e-07, -0.4715, 0.8819, -4.048e-07, -0.4599, 0.888, -2.503e-07, -0.4599, 0.888, -2.503e-07, -0.03483, -0.006754, -0.9994, -0.03893, -0.007549, -0.9992, -0.07471, -0.01449, -0.9971, -0.07471, -0.01449, -0.9971, 0.1376, -2.662e-08, -0.9905, 0.0, -4.027e-08, -1.0, 0.866, -1.761e-08, -0.5, 0.866, -1.681e-08, -0.5, 0.866, -1.681e-08, -0.5, 0.866, -1.761e-08, -0.5, 0.866, 2.487e-08, 0.5, 0.866, 1.978e-08, 0.5, 0.866, 1.978e-08, 0.5, 0.866, 2.487e-08, 0.5, 0.0, 4.473e-08, 1.0, 0.1376, 2.854e-08, 0.9905, 0.1376, 2.854e-08, 0.9905, 0.0, 4.473e-08, 1.0, -0.866, 2.428e-08, 0.5, -0.866, 2.428e-08, 0.5, -0.866, 2.428e-08, 0.5, -0.866, 2.428e-08, 0.5, -0.866, -1.823e-08, -0.5, -0.866, -1.823e-08, -0.5, -0.866, -1.823e-08, -0.5, -0.866, -1.823e-08, -0.5, 0.0, -4.027e-08, -1.0, 0.1376, -2.662e-08, -0.9905, 0.0, 1.0, 7.108e-07, 0.0, 1.0, -7.108e-07, 0.0, 1.0, -1.028e-07, 0.0, 1.0, 1.028e-07, 0.2588, -2.911e-09, 0.9659, 0.1376, 2.854e-08, 0.9905, -0.078, 1.824e-08, 0.997, -0.05199, 1.216e-08, 0.9986, 0.2588, -4.535e-08, -0.9659, 0.2588, -1.298e-08, -0.9659, 0.866, 3.953e-08, -0.5, 0.866, -2.204e-10, -0.5, 0.2588, -3.671e-09, 0.9659, -0.04689, 1.222e-08, 0.9989, -0.04689, 5.131e-08, 0.9989, 0.2588, 6.539e-08, 0.9659, -0.1404, 0.0, -0.9901, -0.04689, -5.863e-08, -0.9989, -0.04689, 0.0, -0.9989, -0.1404, 0.0, -0.9901, 0.0, 1.0, 1.137e-06, 0.0, 1.0, 7.108e-07, 0.0, 1.0, 1.028e-07, 0.0, 1.0, 1.137e-06, 0.0, 1.0, -7.108e-07, 0.0, 1.0, -1.137e-06, 0.0, 1.0, -1.137e-06, 0.0, 1.0, -1.028e-07, 0.0, -1.0, 0.0, 0.0, -1.0, 0.0, 0.0, -1.0, 0.0, 0.0, -1.0, 0.0, 0.0, -1.0, 0.0, 0.0, -1.0, 0.0, 0.0, -1.0, 0.0, 0.0, -1.0, 0.0, 0.2588, -1.298e-08, -0.9659, 0.2588, -4.535e-08, -0.9659, -0.06545, -4.785e-08, -0.9979, -0.04362, -3.189e-08, -0.999, -1.0, 2.896e-07, 0.0, -1.0, 2.896e-07, 0.0, -1.0, 2.896e-07, 0.0, -1.0, 2.896e-07, 0.0, -0.04689, 1.222e-08, 0.9989, -0.1404, 3.658e-08, 0.9901, -0.1404, 3.658e-08, 0.9901, -0.04689, 5.131e-08, 0.9989, 0.2588, 3.671e-09, -0.9659, -0.04689, 0.0, -0.9989, -0.04689, -5.863e-08, -0.9989, 0.2588, -9.023e-08, -0.9659, -0.06545, 5.12e-08, 0.9979, -0.04362, 7.32e-08, 0.999, -0.1306, 4.078e-08, 0.9914, -0.1306, 4.078e-08, 0.9914, -1.0, 2.097e-07, 0.0, -1.0, 2.097e-07, 0.0, -1.0, 2.097e-07, 0.0, -1.0, 2.097e-07, 0.0, -0.1306, -3.409e-08, -0.9914, -0.1306, -3.409e-08, -0.9914, -0.04362, -3.189e-08, -0.999, -0.06545, -4.785e-08, -0.9979, 0.2588, -9.118e-08, -0.9659, 0.1376, -2.662e-08, -0.9905, 0.866, -1.681e-08, -0.5, 0.866, -8.009e-08, -0.5, 0.866, -2.204e-10, -0.5, 0.866, 3.953e-08, -0.5, 0.866, 8.007e-08, 0.5, 0.866, 3.761e-08, 0.5, 0.866, 3.761e-08, 0.5, 0.866, 8.007e-08, 0.5, 0.2588, 8.543e-08, 0.9659, 0.2588, 5.213e-08, 0.9659, 0.1376, -2.662e-08, -0.9905, 0.2588, -9.118e-08, -0.9659, -0.05199, -6.956e-08, -0.9986, -0.078, -1.635e-08, -0.997, 0.2588, 5.213e-08, 0.9659, 0.2588, 8.543e-08, 0.9659, -0.04362, 7.32e-08, 0.999, -0.06545, 5.12e-08, 0.9979, -0.05199, 1.216e-08, 0.9986, -0.078, 1.824e-08, 0.997, -0.1555, 3.637e-08, 0.9878, -0.1555, 3.637e-08, 0.9878, -1.0, 6.45e-08, 0.0, -1.0, 6.45e-08, 0.0, -1.0, 6.45e-08, 0.0, -1.0, 6.45e-08, 0.0, -0.1555, -3.261e-08, -0.9878, -0.1555, -3.261e-08, -0.9878, -0.078, -1.635e-08, -0.997, -0.05199, -6.956e-08, -0.9986, 0.866, -7.88e-08, -0.5, 0.866, -3.293e-08, 0.5, 0.866, 6.799e-08, 0.5, 0.866, 3.293e-08, -0.5, 0.866, -8.009e-08, -0.5, 0.866, -1.681e-08, -0.5, 0.866, 1.978e-08, 0.5, 0.866, -3.23e-08, 0.5, 0.866, -3.23e-08, 0.5, 0.866, 1.978e-08, 0.5, 0.1376, 2.854e-08, 0.9905, 0.2588, -2.911e-09, 0.9659, 0.866, -3.293e-08, 0.5, 0.2588, -3.671e-09, 0.9659, 0.2588, 6.539e-08, 0.9659, 0.866, 6.799e-08, 0.5, 0.2588, -1.298e-08, -0.9659, -0.04362, -3.189e-08, -0.999, -0.04689, 0.0, -0.9989, 0.2588, 3.671e-09, -0.9659, -0.05199, -6.956e-08, -0.9986, 0.2588, -9.118e-08, -0.9659, 0.2588, -9.023e-08, -0.9659, -0.04689, -5.863e-08, -0.9989, 0.2588, -2.911e-09, 0.9659, -0.05199, 1.216e-08, 0.9986, -0.04689, 1.222e-08, 0.9989, 0.2588, -3.671e-09, 0.9659, -0.04362, 7.32e-08, 0.999, 0.2588, 8.543e-08, 0.9659, 0.2588, 6.539e-08, 0.9659, -0.04689, 5.131e-08, 0.9989, 0.2588, -9.118e-08, -0.9659, 0.866, -8.009e-08, -0.5, 0.866, -7.88e-08, -0.5, 0.2588, -9.023e-08, -0.9659, 0.866, 3.953e-08, -0.5, 0.2588, -1.298e-08, -0.9659, 0.2588, 3.671e-09, -0.9659, 0.866, 3.293e-08, -0.5, 0.866, -8.009e-08, -0.5, 0.866, -3.23e-08, 0.5, 0.866, -3.293e-08, 0.5, 0.866, -7.88e-08, -0.5, 0.866, 8.007e-08, 0.5, 0.866, 3.953e-08, -0.5, 0.866, 3.293e-08, -0.5, 0.866, 6.799e-08, 0.5, 0.866, -3.23e-08, 0.5, 0.2588, -2.911e-09, 0.9659, 0.2588, -3.671e-09, 0.9659, 0.866, -3.293e-08, 0.5, 0.2588, 8.543e-08, 0.9659, 0.866, 8.007e-08, 0.5, 0.866, 6.799e-08, 0.5, 0.2588, 6.539e-08, 0.9659, 0.2588, -9.023e-08, -0.9659, 0.866, -7.88e-08, -0.5, 0.866, 3.293e-08, -0.5, 0.2588, 3.671e-09, -0.9659, -1.0, 0.0, 2.381e-14, -1.0, 0.0, 2.381e-14, -1.0, 0.0, 2.381e-14, -1.0, 0.0, 2.381e-14, 0.0, -1.0, 0.0, 0.0, -1.0, 0.0, 0.0, -1.0, 0.0, 0.0, -1.0, 0.0, 2.145e-07, 1.0, -9.765e-07, 2.145e-07, 1.0, -9.765e-07, 2.145e-07, 1.0, -9.765e-07, 2.145e-07, 1.0, -9.765e-07, -1.0, 0.0, -2.381e-14, -1.0, 0.0, -2.381e-14, -1.0, 0.0, -2.381e-14, -1.0, 0.0, -2.381e-14, -3.204e-07, -1.0, 5.835e-07, -3.204e-07, -1.0, 5.835e-07, -3.204e-07, -1.0, 5.835e-07, -3.204e-07, -1.0, 5.835e-07, 0.0, 1.0, 0.0, 0.0, 1.0, 0.0, 0.0, 1.0, 0.0, 0.0, 1.0, 0.0, 0.0, 1.0, 0.0, 0.0, 1.0, 0.0, 0.0, 1.0, 0.0, 0.0, 1.0, 0.0, 0.0, 1.0, 0.0, 0.0, 1.0, 0.0, 1.0, 1.438e-07, 0.0, 0.7071, -0.7071, 0.0, 0.7071, -0.7071, 0.0, 1.0, 1.438e-07, 0.0, 0.0, -1.0, 0.0, -0.7071, -0.7071, 0.0, -0.7071, -0.7071, 0.0, 0.0, -1.0, 0.0, -1.0, 1.438e-07, 0.0, -0.7071, 0.7071, 0.0, -0.7071, 0.7071, 0.0, -1.0, 1.438e-07, 0.0, 0.7071, 0.7071, 0.0, 1.0, 1.438e-07, 0.0, 1.0, 1.438e-07, 0.0, 0.7071, 0.7071, 0.0, 0.7071, -0.7071, 0.0, 0.0, -1.0, 0.0, 0.0, -1.0, 0.0, 0.7071, -0.7071, 0.0, -0.7071, -0.7071, 0.0, -1.0, 1.438e-07, 0.0, -1.0, 1.438e-07, 0.0, -0.7071, -0.7071, 0.0, -0.7071, 0.7071, 0.0, 0.0, 1.0, 0.0, 0.0, 1.0, 0.0, -0.7071, 0.7071, 0.0, 0.0, 1.0, 0.0, 0.7071, 0.7071, 0.0, 0.7071, 0.7071, 0.0, 0.0, 1.0, 0.0, -1.0, 5.134e-07, 0.0, -1.0, 5.134e-07, 0.0, -0.7071, 0.7071, 0.0, -0.7071, 0.7071, 0.0, 0.0, 1.0, 0.0, 0.0, 1.0, 0.0, 0.7071, 0.7071, 0.0, 0.7071, 0.7071, 0.0, 1.0, 5.134e-07, 0.0, 1.0, 5.134e-07, 0.0, 0.7071, -0.7071, 0.0, 0.7071, -0.7071, 0.0, -0.7071, -0.7071, 0.0, -0.7071, -0.7071, 0.0, -1.0, 5.134e-07, 0.0, -1.0, 5.134e-07, 0.0, -0.7071, 0.7071, 0.0, -0.7071, 0.7071, 0.0, 0.0, 1.0, 0.0, 0.0, 1.0, 0.0, 0.7071, 0.7071, 0.0, 0.7071, 0.7071, 0.0, 1.0, 5.134e-07, 0.0, 1.0, 5.134e-07, 0.0, 0.7071, -0.7071, 0.0, 0.7071, -0.7071, 0.0, 0.0, -1.0, 0.0, 0.0, -1.0, 0.0, 0.0, -1.0, 0.0, 0.0, -1.0, 0.0, -0.7071, -0.7071, 0.0, -0.7071, -0.7071, 0.0, -0.0002714, -0.0002714, -1.0, -0.0002714, -0.0002714, -1.0, 1.217e-08, -0.0003839, -1.0, 1.217e-08, -0.0003839, -1.0, 1.217e-08, -0.0003839, -1.0, 1.217e-08, -0.0003839, -1.0, 0.0002714, -0.0002714, -1.0, 0.0002714, -0.0002714, -1.0, 0.0003839, 2.471e-11, 1.0, 0.0003839, 3.335e-10, 1.0, 0.0002714, -0.0002714, 1.0, 0.0002714, -0.0002714, 1.0, 0.0002714, -0.0002714, -1.0, 0.0002714, -0.0002714, -1.0, 0.0003839, 2.742e-10, -1.0, 0.0003839, -3.706e-11, -1.0, 0.0002715, 0.0002714, 1.0, 0.0002715, 0.0002714, 1.0, 0.0003839, 3.335e-10, 1.0, 0.0003839, 2.471e-11, 1.0, 0.0003839, -3.706e-11, -1.0, 0.0003839, 2.742e-10, -1.0, 0.0002714, 0.0002714, -1.0, 0.0002714, 0.0002714, -1.0, 0.0, 0.0003839, 1.0, 0.0, 0.0003839, 1.0, 0.0002715, 0.0002714, 1.0, 0.0002715, 0.0002714, 1.0, 0.0002714, 0.0002714, -1.0, 0.0002714, 0.0002714, -1.0, 0.0, 0.0003839, -1.0, 0.0, 0.0003839, -1.0, -0.0002714, 0.0002714, 1.0, -0.0002714, 0.0002714, 1.0, 0.0, 0.0003839, 1.0, 0.0, 0.0003839, 1.0, 0.0, 0.0003839, -1.0, 0.0, 0.0003839, -1.0, -0.0002714, 0.0002714, -1.0, -0.0002714, 0.0002714, -1.0, -0.0003839, -3.706e-11, 1.0, -0.0003839, 2.742e-10, 1.0, -0.0002714, 0.0002714, 1.0, -0.0002714, 0.0002714, 1.0, -0.0002714, 0.0002714, -1.0, -0.0002714, 0.0002714, -1.0, -0.0003839, 3.335e-10, -1.0, -0.0003839, 2.471e-11, -1.0, -0.0002714, -0.0002714, 1.0, -0.0002714, -0.0002714, 1.0, -0.0003839, 2.742e-10, 1.0, -0.0003839, -3.706e-11, 1.0, -0.0003839, 2.471e-11, -1.0, -0.0003839, 3.335e-10, -1.0, -0.0002714, -0.0002714, -1.0, -0.0002714, -0.0002714, -1.0, 1.217e-08, -0.0003839, 1.0, 1.217e-08, -0.0003839, 1.0, -0.0002714, -0.0002714, 1.0, -0.0002714, -0.0002714, 1.0, 0.0002714, -0.0002714, 1.0, 0.0002714, -0.0002714, 1.0, 1.217e-08, -0.0003839, 1.0, 1.217e-08, -0.0003839, 1.0, -0.9931, 0.1172, 0.0, -0.7071, 0.7071, 0.0, -0.7071, 0.7071, 0.0, -0.9931, 0.1172, 0.0, 0.7071, 0.7071, 0.0, 0.993, 0.1181, 0.0, 0.993, 0.1181, 0.0, 0.7071, 0.7071, 0.0, -0.7071, 0.7071, 0.0, 0.0, 1.0, 0.0, 0.0, 1.0, 0.0, -0.7071, 0.7071, 0.0, 0.0, 1.0, 0.0, 0.7071, 0.7071, 0.0, 0.7071, 0.7071, 0.0, 0.0, 1.0, 0.0, 0.9926, -0.1212, 0.0, 0.9926, -0.1212, 0.0, 0.7071, -0.7071, 0.0, 0.7071, -0.7071, 0.0, -0.7071, -0.7071, 0.0, -0.7071, -0.7071, 0.0, -0.9925, -0.122, 0.0, -0.9925, -0.122, 0.0, 0.7071, -0.7071, 0.0, 0.7071, -0.7071, 0.0, 0.0, -1.0, 0.0, 0.0, -1.0, 0.0, 0.0, -1.0, 0.0, 0.0, -1.0, 0.0, -0.7071, -0.7071, 0.0, -0.7071, -0.7071, 0.0, -0.00896, -0.00896, -0.9999, -0.00896, -0.00896, -0.9999, -1.731e-08, -0.01267, -0.9999, -1.719e-08, -0.01267, -0.9999, -1.719e-08, -0.01267, -0.9999, -1.731e-08, -0.01267, -0.9999, 0.00896, -0.00896, -0.9999, 0.00896, -0.00896, -0.9999, 0.01273, -0.001303, 0.9999, 0.01272, -0.00187, 0.9999, 0.00896, -0.00896, 0.9999, 0.00896, -0.00896, 0.9999, 0.00896, -0.00896, -0.9999, 0.00896, -0.00896, -0.9999, 0.01272, -0.00187, -0.9999, 0.01273, -0.001303, -0.9999, -0.00896, -0.00896, 0.9999, -0.00896, -0.00896, 0.9999, -0.01272, -0.001882, 0.9999, -0.01273, -0.001313, 0.9999, -0.01273, -0.001313, -0.9999, -0.01272, -0.001882, -0.9999, -0.00896, -0.00896, -0.9999, -0.00896, -0.00896, -0.9999, 0.0, -0.01267, 0.9999, 0.0, -0.01267, 0.9999, -0.00896, -0.00896, 0.9999, -0.00896, -0.00896, 0.9999, 0.00896, -0.00896, 0.9999, 0.00896, -0.00896, 0.9999, 0.0, -0.01267, 0.9999, 0.0, -0.01267, 0.9999, 0.9926, -0.1212, 0.0, 0.9888, 0.1492, 0.0, 0.9888, 0.1492, 0.0, 0.9926, -0.1212, 0.0, -0.01272, -0.001882, 0.9999, -0.01278, 0.001963, 0.9999, -0.01278, 0.001963, 0.9999, -0.01273, -0.001313, 0.9999, -0.9931, 0.1172, 0.0, -0.9876, -0.1571, 0.0, -0.9876, -0.1571, 0.0, -0.9931, 0.1172, 0.0, -0.9925, -0.122, 0.0, -0.989, 0.1476, 0.0, -0.989, 0.1476, 0.0, -0.9925, -0.122, 0.0, 0.01273, -0.001303, 0.9999, 0.01278, 0.001986, 0.9999, 0.01278, 0.001986, 0.9999, 0.01272, -0.00187, 0.9999, 0.993, 0.1181, 0.0, 0.9879, -0.1554, 0.0, 0.9879, -0.1554, 0.0, 0.993, 0.1181, 0.0, -0.01273, -0.001313, -0.9999, -0.01278, 0.001963, -0.9999, -0.01278, 0.001963, -0.9999, -0.01272, -0.001882, -0.9999, 0.01272, -0.00187, -0.9999, 0.01278, 0.001986, -0.9999, 0.01278, 0.001986, -0.9999, 0.01273, -0.001303, -0.9999])] * 3)])

# ---- objects
ob_key_low = bpy.data.objects.new('key_low', me_circle_015)

# ---- transforms, parenting, visibility, modifiers, constraints
ob_key_low.location = (0.0, 0.0, 0.0)
ob_key_low.rotation_euler = (1.571, -0.0, 0.0)
ob_key_low.color = (0.8, 0.8, 0.8, 1.0)

# ---- collection membership
col_key_low.objects.link(ob_key_low)

# ---- scene / render settings (as saved in the file)
scene.frame_start = 1; scene.frame_end = 250; scene.frame_set(1)
scene.render.engine = 'BLENDER_EEVEE_NEXT'
scene.cycles.sampling_pattern = 'TABULATED_SOBOL'
scene.view_settings.view_transform = 'Filmic'
bpy.context.view_layer.update()

# ---- added for rendering (the .blend has no active camera and no usable light): camera, sun
cam_auto = bpy.data.cameras.new('AutoCamera')
cam_auto.lens = 50.0
cam_auto.sensor_width = 36.0
cam_auto.clip_end = 1000.0
ob_auto_camera = bpy.data.objects.new('AutoCamera', cam_auto)
scene.collection.objects.link(ob_auto_camera)
ob_auto_camera.location = (0.635671, -0.763209, 0.599158)
ob_auto_camera.rotation_euler = (1.09748, -7.21219e-08, 0.694738)
scene.camera = ob_auto_camera
light_auto_sun = bpy.data.lights.new('AutoSun', 'SUN')
light_auto_sun.energy = 3.0
light_auto_sun.angle = 0.0523599
ob_auto_sun = bpy.data.objects.new('AutoSun', light_auto_sun)
scene.collection.objects.link(ob_auto_sun)
ob_auto_sun.rotation_euler = (0.872665, 0.174533, 0.523599)
bpy.context.view_layer.update()
